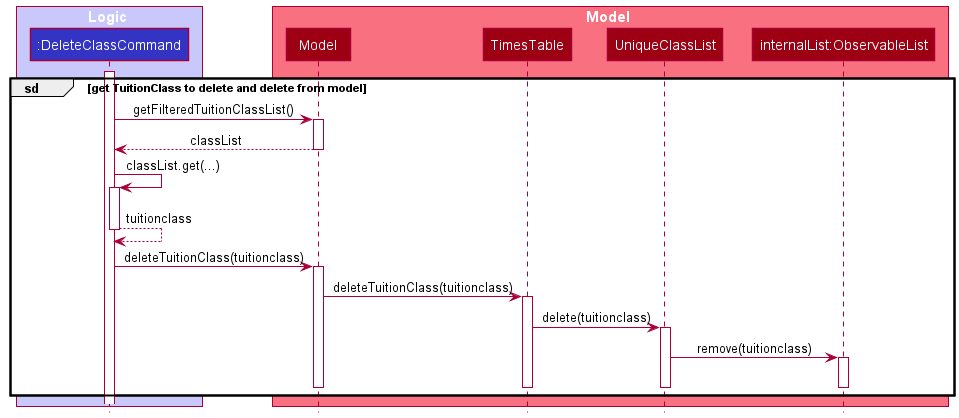

The diagram above was rendered by PlantUML. Its source (embedded in the PNG):
@startuml
!include style.puml

group sd [get TuitionClass to delete and delete from model]

box Logic LOGIC_COLOR_T1
participant ":DeleteClassCommand" as DeleteClassCommand LOGIC_COLOR
end box

box Model MODEL_COLOR_T1
participant "Model" as Model MODEL_COLOR
participant "TimesTable" as TimesTable MODEL_COLOR
participant "UniqueClassList" as UniqueClassList MODEL_COLOR
participant "internalList:ObservableList" as internalList MODEL_COLOR
end box

activate DeleteClassCommand

DeleteClassCommand -> Model : getFilteredTuitionClassList()
activate Model



Model --> DeleteClassCommand : classList
deactivate Model

DeleteClassCommand -> DeleteClassCommand : classList.get(...)
activate DeleteClassCommand
DeleteClassCommand --> DeleteClassCommand : tuitionclass
deactivate DeleteClassCommand

DeleteClassCommand -> Model : deleteTuitionClass(tuitionclass)
activate Model
Model -> TimesTable : deleteTuitionClass(tuitionclass)
activate TimesTable
TimesTable -> UniqueClassList : delete(tuitionclass)
activate UniqueClassList
UniqueClassList -> internalList : remove(tuitionclass)
activate internalList
deactivate internalList
deactivate UniqueClassList
deactivate TimesTable
deactivate Model

end
@enduml